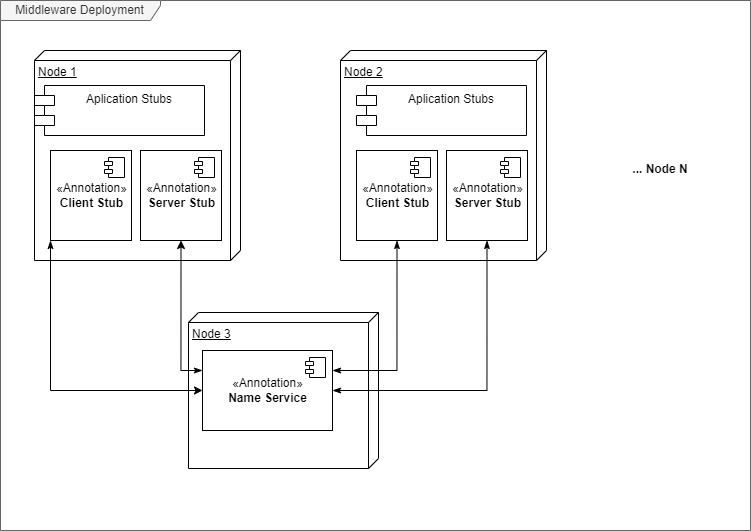

The diagram above was exported from draw.io. Its source (the exported page's mxGraphModel, read from the mxfile embedded in the PNG):
<mxGraphModel dx="1182" dy="760" grid="1" gridSize="10" guides="1" tooltips="1" connect="1" arrows="1" fold="1" page="1" pageScale="1" pageWidth="827" pageHeight="1169" math="0" shadow="0">
  <root>
    <mxCell id="0" />
    <mxCell id="1" parent="0" />
    <mxCell id="2" value="Middleware Deployment" style="shape=umlFrame;whiteSpace=wrap;html=1;fillColor=#f5f5f5;strokeColor=#666666;fontColor=#333333;width=160;height=20;" vertex="1" parent="1">
      <mxGeometry x="50" y="40" width="750" height="530" as="geometry" />
    </mxCell>
    <mxCell id="3" value="Node 1" style="verticalAlign=top;align=left;spacingTop=8;spacingLeft=2;spacingRight=12;shape=cube;size=10;direction=south;fontStyle=4;html=1;" vertex="1" parent="1">
      <mxGeometry x="84" y="90" width="206" height="210" as="geometry" />
    </mxCell>
    <mxCell id="4" value="Node 3" style="verticalAlign=top;align=left;spacingTop=8;spacingLeft=2;spacingRight=12;shape=cube;size=10;direction=south;fontStyle=4;html=1;" vertex="1" parent="1">
      <mxGeometry x="238" y="352" width="190" height="156" as="geometry" />
    </mxCell>
    <mxCell id="5" value="... Node N" style="text;align=center;fontStyle=1;verticalAlign=middle;spacingLeft=3;spacingRight=3;strokeColor=none;rotatable=0;points=[[0,0.5],[1,0.5]];portConstraint=eastwest;" vertex="1" parent="1">
      <mxGeometry x="670" y="195" width="80" height="26" as="geometry" />
    </mxCell>
    <mxCell id="6" value="«Annotation»&lt;br&gt;&lt;b&gt;Name Service&lt;/b&gt;" style="html=1;dropTarget=0;" vertex="1" parent="1">
      <mxGeometry x="252" y="390" width="130" height="80" as="geometry" />
    </mxCell>
    <mxCell id="7" value="" style="shape=module;jettyWidth=8;jettyHeight=4;" vertex="1" parent="6">
      <mxGeometry x="1" width="20" height="20" relative="1" as="geometry">
        <mxPoint x="-27" y="7" as="offset" />
      </mxGeometry>
    </mxCell>
    <mxCell id="8" value="Aplication Stubs" style="shape=module;align=left;spacingLeft=20;align=center;verticalAlign=top;" vertex="1" parent="1">
      <mxGeometry x="84" y="125" width="170" height="50" as="geometry" />
    </mxCell>
    <mxCell id="9" style="edgeStyle=orthogonalEdgeStyle;rounded=0;orthogonalLoop=1;jettySize=auto;html=1;exitX=0;exitY=1;exitDx=0;exitDy=0;entryX=0;entryY=0.5;entryDx=0;entryDy=0;startArrow=classicThin;startFill=1;" edge="1" source="10" target="6" parent="1">
      <mxGeometry relative="1" as="geometry" />
    </mxCell>
    <mxCell id="10" value="«Annotation»&lt;br&gt;&lt;b&gt;Client Stub&lt;/b&gt;" style="html=1;dropTarget=0;" vertex="1" parent="1">
      <mxGeometry x="100" y="190" width="81" height="90" as="geometry" />
    </mxCell>
    <mxCell id="11" value="" style="shape=module;jettyWidth=8;jettyHeight=4;" vertex="1" parent="10">
      <mxGeometry x="1" width="20" height="20" relative="1" as="geometry">
        <mxPoint x="-27" y="7" as="offset" />
      </mxGeometry>
    </mxCell>
    <mxCell id="12" style="edgeStyle=orthogonalEdgeStyle;rounded=0;orthogonalLoop=1;jettySize=auto;html=1;exitX=0.5;exitY=1;exitDx=0;exitDy=0;entryX=0;entryY=0.25;entryDx=0;entryDy=0;endArrow=classicThin;endFill=1;startArrow=classic;startFill=1;" edge="1" source="13" target="6" parent="1">
      <mxGeometry relative="1" as="geometry" />
    </mxCell>
    <mxCell id="13" value="«Annotation»&lt;br&gt;&lt;b&gt;Server Stub&lt;/b&gt;" style="html=1;dropTarget=0;" vertex="1" parent="1">
      <mxGeometry x="190" y="190" width="81" height="90" as="geometry" />
    </mxCell>
    <mxCell id="14" value="" style="shape=module;jettyWidth=8;jettyHeight=4;" vertex="1" parent="13">
      <mxGeometry x="1" width="20" height="20" relative="1" as="geometry">
        <mxPoint x="-27" y="7" as="offset" />
      </mxGeometry>
    </mxCell>
    <mxCell id="15" value="Node 2" style="verticalAlign=top;align=left;spacingTop=8;spacingLeft=2;spacingRight=12;shape=cube;size=10;direction=south;fontStyle=4;html=1;" vertex="1" parent="1">
      <mxGeometry x="390" y="90" width="206" height="210" as="geometry" />
    </mxCell>
    <mxCell id="16" value="Aplication Stubs" style="shape=module;align=left;spacingLeft=20;align=center;verticalAlign=top;" vertex="1" parent="1">
      <mxGeometry x="406" y="125" width="170" height="50" as="geometry" />
    </mxCell>
    <mxCell id="17" style="edgeStyle=orthogonalEdgeStyle;rounded=0;orthogonalLoop=1;jettySize=auto;html=1;exitX=0.5;exitY=1;exitDx=0;exitDy=0;entryX=1;entryY=0.25;entryDx=0;entryDy=0;startArrow=classicThin;startFill=1;endArrow=classicThin;endFill=1;" edge="1" source="18" target="6" parent="1">
      <mxGeometry relative="1" as="geometry" />
    </mxCell>
    <mxCell id="18" value="«Annotation»&lt;br&gt;&lt;b&gt;Client Stub&lt;/b&gt;" style="html=1;dropTarget=0;" vertex="1" parent="1">
      <mxGeometry x="406" y="190" width="81" height="90" as="geometry" />
    </mxCell>
    <mxCell id="19" value="" style="shape=module;jettyWidth=8;jettyHeight=4;" vertex="1" parent="18">
      <mxGeometry x="1" width="20" height="20" relative="1" as="geometry">
        <mxPoint x="-27" y="7" as="offset" />
      </mxGeometry>
    </mxCell>
    <mxCell id="20" style="edgeStyle=orthogonalEdgeStyle;rounded=0;orthogonalLoop=1;jettySize=auto;html=1;exitX=0.5;exitY=1;exitDx=0;exitDy=0;entryX=1;entryY=0.5;entryDx=0;entryDy=0;startArrow=classicThin;startFill=1;endArrow=classicThin;endFill=1;" edge="1" source="21" target="6" parent="1">
      <mxGeometry relative="1" as="geometry" />
    </mxCell>
    <mxCell id="21" value="«Annotation»&lt;br&gt;&lt;b&gt;Server Stub&lt;/b&gt;" style="html=1;dropTarget=0;" vertex="1" parent="1">
      <mxGeometry x="496" y="190" width="81" height="90" as="geometry" />
    </mxCell>
    <mxCell id="22" value="" style="shape=module;jettyWidth=8;jettyHeight=4;" vertex="1" parent="21">
      <mxGeometry x="1" width="20" height="20" relative="1" as="geometry">
        <mxPoint x="-27" y="7" as="offset" />
      </mxGeometry>
    </mxCell>
  </root>
</mxGraphModel>